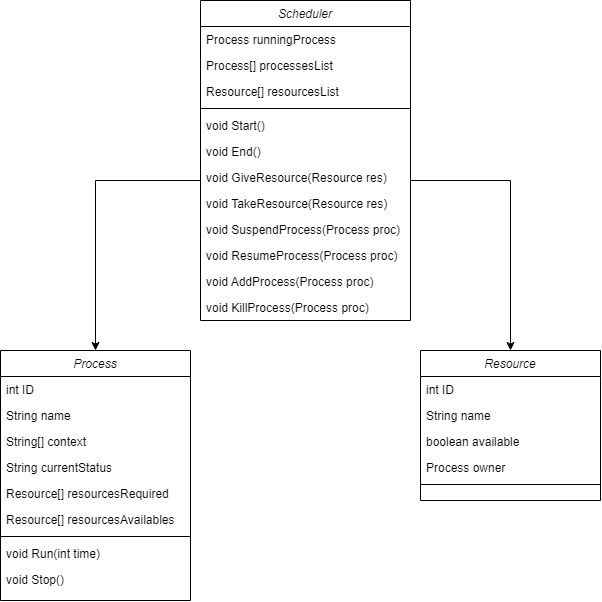

The diagram above was exported from draw.io. Its source (the exported page's mxGraphModel, read from the mxfile embedded in the PNG):
<mxGraphModel dx="728" dy="362" grid="1" gridSize="10" guides="1" tooltips="1" connect="1" arrows="1" fold="1" page="1" pageScale="1" pageWidth="827" pageHeight="1169" math="0" shadow="0">
  <root>
    <mxCell id="WIyWlLk6GJQsqaUBKTNV-0" />
    <mxCell id="WIyWlLk6GJQsqaUBKTNV-1" parent="WIyWlLk6GJQsqaUBKTNV-0" />
    <mxCell id="zkfFHV4jXpPFQw0GAbJ--0" value="Scheduler" style="swimlane;fontStyle=2;align=center;verticalAlign=top;childLayout=stackLayout;horizontal=1;startSize=26;horizontalStack=0;resizeParent=1;resizeLast=0;collapsible=1;marginBottom=0;rounded=0;shadow=0;strokeWidth=1;" parent="WIyWlLk6GJQsqaUBKTNV-1" vertex="1">
      <mxGeometry x="280" y="70" width="210" height="320" as="geometry">
        <mxRectangle x="230" y="140" width="160" height="26" as="alternateBounds" />
      </mxGeometry>
    </mxCell>
    <mxCell id="zkfFHV4jXpPFQw0GAbJ--1" value="Process runningProcess" style="text;align=left;verticalAlign=top;spacingLeft=4;spacingRight=4;overflow=hidden;rotatable=0;points=[[0,0.5],[1,0.5]];portConstraint=eastwest;" parent="zkfFHV4jXpPFQw0GAbJ--0" vertex="1">
      <mxGeometry y="26" width="210" height="26" as="geometry" />
    </mxCell>
    <mxCell id="xAfLpwv1EeFJuA2nziXN-18" value="Process[] processesList" style="text;align=left;verticalAlign=top;spacingLeft=4;spacingRight=4;overflow=hidden;rotatable=0;points=[[0,0.5],[1,0.5]];portConstraint=eastwest;" vertex="1" parent="zkfFHV4jXpPFQw0GAbJ--0">
      <mxGeometry y="52" width="210" height="26" as="geometry" />
    </mxCell>
    <mxCell id="xAfLpwv1EeFJuA2nziXN-17" value="Resource[] resourcesList" style="text;align=left;verticalAlign=top;spacingLeft=4;spacingRight=4;overflow=hidden;rotatable=0;points=[[0,0.5],[1,0.5]];portConstraint=eastwest;" vertex="1" parent="zkfFHV4jXpPFQw0GAbJ--0">
      <mxGeometry y="78" width="210" height="26" as="geometry" />
    </mxCell>
    <mxCell id="zkfFHV4jXpPFQw0GAbJ--4" value="" style="line;html=1;strokeWidth=1;align=left;verticalAlign=middle;spacingTop=-1;spacingLeft=3;spacingRight=3;rotatable=0;labelPosition=right;points=[];portConstraint=eastwest;" parent="zkfFHV4jXpPFQw0GAbJ--0" vertex="1">
      <mxGeometry y="104" width="210" height="8" as="geometry" />
    </mxCell>
    <mxCell id="xAfLpwv1EeFJuA2nziXN-9" value="void Start()" style="text;align=left;verticalAlign=top;spacingLeft=4;spacingRight=4;overflow=hidden;rotatable=0;points=[[0,0.5],[1,0.5]];portConstraint=eastwest;" vertex="1" parent="zkfFHV4jXpPFQw0GAbJ--0">
      <mxGeometry y="112" width="210" height="26" as="geometry" />
    </mxCell>
    <mxCell id="xAfLpwv1EeFJuA2nziXN-10" value="void End()" style="text;align=left;verticalAlign=top;spacingLeft=4;spacingRight=4;overflow=hidden;rotatable=0;points=[[0,0.5],[1,0.5]];portConstraint=eastwest;" vertex="1" parent="zkfFHV4jXpPFQw0GAbJ--0">
      <mxGeometry y="138" width="210" height="26" as="geometry" />
    </mxCell>
    <mxCell id="zkfFHV4jXpPFQw0GAbJ--5" value="void GiveResource(Resource res)" style="text;align=left;verticalAlign=top;spacingLeft=4;spacingRight=4;overflow=hidden;rotatable=0;points=[[0,0.5],[1,0.5]];portConstraint=eastwest;" parent="zkfFHV4jXpPFQw0GAbJ--0" vertex="1">
      <mxGeometry y="164" width="210" height="26" as="geometry" />
    </mxCell>
    <mxCell id="xAfLpwv1EeFJuA2nziXN-11" value="void TakeResource(Resource res)" style="text;align=left;verticalAlign=top;spacingLeft=4;spacingRight=4;overflow=hidden;rotatable=0;points=[[0,0.5],[1,0.5]];portConstraint=eastwest;" vertex="1" parent="zkfFHV4jXpPFQw0GAbJ--0">
      <mxGeometry y="190" width="210" height="26" as="geometry" />
    </mxCell>
    <mxCell id="xAfLpwv1EeFJuA2nziXN-13" value="void SuspendProcess(Process proc)" style="text;align=left;verticalAlign=top;spacingLeft=4;spacingRight=4;overflow=hidden;rotatable=0;points=[[0,0.5],[1,0.5]];portConstraint=eastwest;" vertex="1" parent="zkfFHV4jXpPFQw0GAbJ--0">
      <mxGeometry y="216" width="210" height="26" as="geometry" />
    </mxCell>
    <mxCell id="xAfLpwv1EeFJuA2nziXN-14" value="void ResumeProcess(Process proc)" style="text;align=left;verticalAlign=top;spacingLeft=4;spacingRight=4;overflow=hidden;rotatable=0;points=[[0,0.5],[1,0.5]];portConstraint=eastwest;" vertex="1" parent="zkfFHV4jXpPFQw0GAbJ--0">
      <mxGeometry y="242" width="210" height="26" as="geometry" />
    </mxCell>
    <mxCell id="xAfLpwv1EeFJuA2nziXN-15" value="void AddProcess(Process proc)" style="text;align=left;verticalAlign=top;spacingLeft=4;spacingRight=4;overflow=hidden;rotatable=0;points=[[0,0.5],[1,0.5]];portConstraint=eastwest;" vertex="1" parent="zkfFHV4jXpPFQw0GAbJ--0">
      <mxGeometry y="268" width="210" height="26" as="geometry" />
    </mxCell>
    <mxCell id="xAfLpwv1EeFJuA2nziXN-16" value="void KillProcess(Process proc)" style="text;align=left;verticalAlign=top;spacingLeft=4;spacingRight=4;overflow=hidden;rotatable=0;points=[[0,0.5],[1,0.5]];portConstraint=eastwest;" vertex="1" parent="zkfFHV4jXpPFQw0GAbJ--0">
      <mxGeometry y="294" width="210" height="26" as="geometry" />
    </mxCell>
    <mxCell id="zkfFHV4jXpPFQw0GAbJ--6" value="Process" style="swimlane;fontStyle=2;align=center;verticalAlign=top;childLayout=stackLayout;horizontal=1;startSize=26;horizontalStack=0;resizeParent=1;resizeLast=0;collapsible=1;marginBottom=0;rounded=0;shadow=0;strokeWidth=1;" parent="WIyWlLk6GJQsqaUBKTNV-1" vertex="1">
      <mxGeometry x="80" y="420" width="190" height="250" as="geometry">
        <mxRectangle x="130" y="380" width="160" height="26" as="alternateBounds" />
      </mxGeometry>
    </mxCell>
    <mxCell id="zkfFHV4jXpPFQw0GAbJ--7" value="int ID" style="text;align=left;verticalAlign=top;spacingLeft=4;spacingRight=4;overflow=hidden;rotatable=0;points=[[0,0.5],[1,0.5]];portConstraint=eastwest;" parent="zkfFHV4jXpPFQw0GAbJ--6" vertex="1">
      <mxGeometry y="26" width="190" height="26" as="geometry" />
    </mxCell>
    <mxCell id="xAfLpwv1EeFJuA2nziXN-0" value="String name" style="text;align=left;verticalAlign=top;spacingLeft=4;spacingRight=4;overflow=hidden;rotatable=0;points=[[0,0.5],[1,0.5]];portConstraint=eastwest;" vertex="1" parent="zkfFHV4jXpPFQw0GAbJ--6">
      <mxGeometry y="52" width="190" height="26" as="geometry" />
    </mxCell>
    <mxCell id="j8cWFx8ANiwda5p7lEBa-2" value="String[] context" style="text;align=left;verticalAlign=top;spacingLeft=4;spacingRight=4;overflow=hidden;rotatable=0;points=[[0,0.5],[1,0.5]];portConstraint=eastwest;rounded=0;shadow=0;html=0;" parent="zkfFHV4jXpPFQw0GAbJ--6" vertex="1">
      <mxGeometry y="78" width="190" height="26" as="geometry" />
    </mxCell>
    <mxCell id="xAfLpwv1EeFJuA2nziXN-1" value="String currentStatus" style="text;align=left;verticalAlign=top;spacingLeft=4;spacingRight=4;overflow=hidden;rotatable=0;points=[[0,0.5],[1,0.5]];portConstraint=eastwest;rounded=0;shadow=0;html=0;" vertex="1" parent="zkfFHV4jXpPFQw0GAbJ--6">
      <mxGeometry y="104" width="190" height="26" as="geometry" />
    </mxCell>
    <mxCell id="j8cWFx8ANiwda5p7lEBa-4" value="Resource[] resourcesRequired" style="text;align=left;verticalAlign=top;spacingLeft=4;spacingRight=4;overflow=hidden;rotatable=0;points=[[0,0.5],[1,0.5]];portConstraint=eastwest;rounded=0;shadow=0;html=0;" parent="zkfFHV4jXpPFQw0GAbJ--6" vertex="1">
      <mxGeometry y="130" width="190" height="26" as="geometry" />
    </mxCell>
    <mxCell id="xAfLpwv1EeFJuA2nziXN-2" value="Resource[] resourcesAvailables" style="text;align=left;verticalAlign=top;spacingLeft=4;spacingRight=4;overflow=hidden;rotatable=0;points=[[0,0.5],[1,0.5]];portConstraint=eastwest;rounded=0;shadow=0;html=0;" vertex="1" parent="zkfFHV4jXpPFQw0GAbJ--6">
      <mxGeometry y="156" width="190" height="26" as="geometry" />
    </mxCell>
    <mxCell id="zkfFHV4jXpPFQw0GAbJ--9" value="" style="line;html=1;strokeWidth=1;align=left;verticalAlign=middle;spacingTop=-1;spacingLeft=3;spacingRight=3;rotatable=0;labelPosition=right;points=[];portConstraint=eastwest;" parent="zkfFHV4jXpPFQw0GAbJ--6" vertex="1">
      <mxGeometry y="182" width="190" height="8" as="geometry" />
    </mxCell>
    <mxCell id="zkfFHV4jXpPFQw0GAbJ--10" value="void Run(int time)" style="text;align=left;verticalAlign=top;spacingLeft=4;spacingRight=4;overflow=hidden;rotatable=0;points=[[0,0.5],[1,0.5]];portConstraint=eastwest;fontStyle=0" parent="zkfFHV4jXpPFQw0GAbJ--6" vertex="1">
      <mxGeometry y="190" width="190" height="26" as="geometry" />
    </mxCell>
    <mxCell id="zkfFHV4jXpPFQw0GAbJ--11" value="void Stop()" style="text;align=left;verticalAlign=top;spacingLeft=4;spacingRight=4;overflow=hidden;rotatable=0;points=[[0,0.5],[1,0.5]];portConstraint=eastwest;" parent="zkfFHV4jXpPFQw0GAbJ--6" vertex="1">
      <mxGeometry y="216" width="190" height="26" as="geometry" />
    </mxCell>
    <mxCell id="zkfFHV4jXpPFQw0GAbJ--17" value="Resource" style="swimlane;fontStyle=2;align=center;verticalAlign=top;childLayout=stackLayout;horizontal=1;startSize=26;horizontalStack=0;resizeParent=1;resizeLast=0;collapsible=1;marginBottom=0;rounded=0;shadow=0;strokeWidth=1;" parent="WIyWlLk6GJQsqaUBKTNV-1" vertex="1">
      <mxGeometry x="500" y="420" width="180" height="150" as="geometry">
        <mxRectangle x="550" y="140" width="160" height="26" as="alternateBounds" />
      </mxGeometry>
    </mxCell>
    <mxCell id="zkfFHV4jXpPFQw0GAbJ--20" value="int ID" style="text;align=left;verticalAlign=top;spacingLeft=4;spacingRight=4;overflow=hidden;rotatable=0;points=[[0,0.5],[1,0.5]];portConstraint=eastwest;rounded=0;shadow=0;html=0;" parent="zkfFHV4jXpPFQw0GAbJ--17" vertex="1">
      <mxGeometry y="26" width="180" height="26" as="geometry" />
    </mxCell>
    <mxCell id="j8cWFx8ANiwda5p7lEBa-3" value="String name" style="text;align=left;verticalAlign=top;spacingLeft=4;spacingRight=4;overflow=hidden;rotatable=0;points=[[0,0.5],[1,0.5]];portConstraint=eastwest;rounded=0;shadow=0;html=0;" parent="zkfFHV4jXpPFQw0GAbJ--17" vertex="1">
      <mxGeometry y="52" width="180" height="26" as="geometry" />
    </mxCell>
    <mxCell id="xAfLpwv1EeFJuA2nziXN-19" value="boolean available" style="text;align=left;verticalAlign=top;spacingLeft=4;spacingRight=4;overflow=hidden;rotatable=0;points=[[0,0.5],[1,0.5]];portConstraint=eastwest;rounded=0;shadow=0;html=0;" vertex="1" parent="zkfFHV4jXpPFQw0GAbJ--17">
      <mxGeometry y="78" width="180" height="26" as="geometry" />
    </mxCell>
    <mxCell id="xAfLpwv1EeFJuA2nziXN-20" value="Process owner" style="text;align=left;verticalAlign=top;spacingLeft=4;spacingRight=4;overflow=hidden;rotatable=0;points=[[0,0.5],[1,0.5]];portConstraint=eastwest;rounded=0;shadow=0;html=0;" vertex="1" parent="zkfFHV4jXpPFQw0GAbJ--17">
      <mxGeometry y="104" width="180" height="26" as="geometry" />
    </mxCell>
    <mxCell id="zkfFHV4jXpPFQw0GAbJ--23" value="" style="line;html=1;strokeWidth=1;align=left;verticalAlign=middle;spacingTop=-1;spacingLeft=3;spacingRight=3;rotatable=0;labelPosition=right;points=[];portConstraint=eastwest;" parent="zkfFHV4jXpPFQw0GAbJ--17" vertex="1">
      <mxGeometry y="130" width="180" height="8" as="geometry" />
    </mxCell>
    <mxCell id="xAfLpwv1EeFJuA2nziXN-5" style="edgeStyle=orthogonalEdgeStyle;rounded=0;orthogonalLoop=1;jettySize=auto;html=1;exitX=0;exitY=0.5;exitDx=0;exitDy=0;entryX=0.5;entryY=0;entryDx=0;entryDy=0;" edge="1" parent="WIyWlLk6GJQsqaUBKTNV-1" source="zkfFHV4jXpPFQw0GAbJ--5" target="zkfFHV4jXpPFQw0GAbJ--6">
      <mxGeometry relative="1" as="geometry">
        <mxPoint x="280" y="161" as="sourcePoint" />
        <Array as="points">
          <mxPoint x="280" y="250" />
          <mxPoint x="175" y="250" />
        </Array>
      </mxGeometry>
    </mxCell>
    <mxCell id="xAfLpwv1EeFJuA2nziXN-6" style="edgeStyle=orthogonalEdgeStyle;rounded=0;orthogonalLoop=1;jettySize=auto;html=1;exitX=1;exitY=0.5;exitDx=0;exitDy=0;entryX=0.5;entryY=0;entryDx=0;entryDy=0;" edge="1" parent="WIyWlLk6GJQsqaUBKTNV-1" target="zkfFHV4jXpPFQw0GAbJ--17">
      <mxGeometry relative="1" as="geometry">
        <mxPoint x="490" y="161" as="sourcePoint" />
        <Array as="points">
          <mxPoint x="490" y="250" />
          <mxPoint x="590" y="250" />
        </Array>
      </mxGeometry>
    </mxCell>
  </root>
</mxGraphModel>